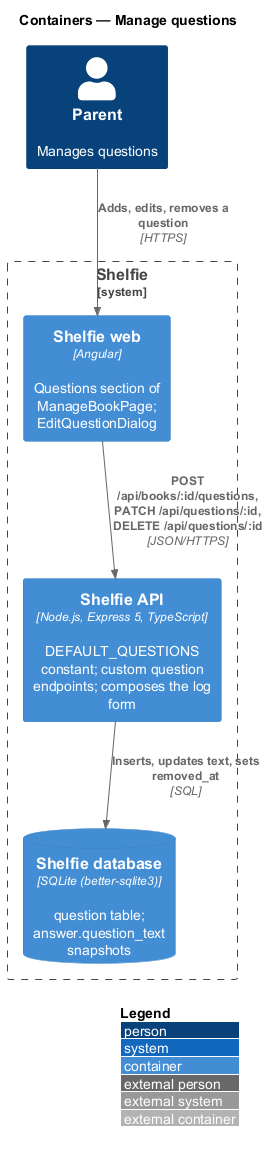

The diagram above was rendered by PlantUML. Its source (embedded in the PNG):
@startuml
!include <C4/C4_Container>
LAYOUT_WITH_LEGEND()
title Containers — Manage questions

Person(grownUp, "Parent", "Manages questions")
System_Boundary(shelfie, "Shelfie") {
  Container(web, "Shelfie web", "Angular", "Questions section of ManageBookPage; EditQuestionDialog")
  Container(api, "Shelfie API", "Node.js, Express 5, TypeScript", "DEFAULT_QUESTIONS constant; custom question endpoints; composes the log form")
  ContainerDb(db, "Shelfie database", "SQLite (better-sqlite3)", "question table; answer.question_text snapshots")
}
Rel(grownUp, web, "Adds, edits, removes a question", "HTTPS")
Rel(web, api, "POST /api/books/:id/questions, PATCH /api/questions/:id, DELETE /api/questions/:id", "JSON/HTTPS")
Rel(api, db, "Inserts, updates text, sets removed_at", "SQL")
@enduml